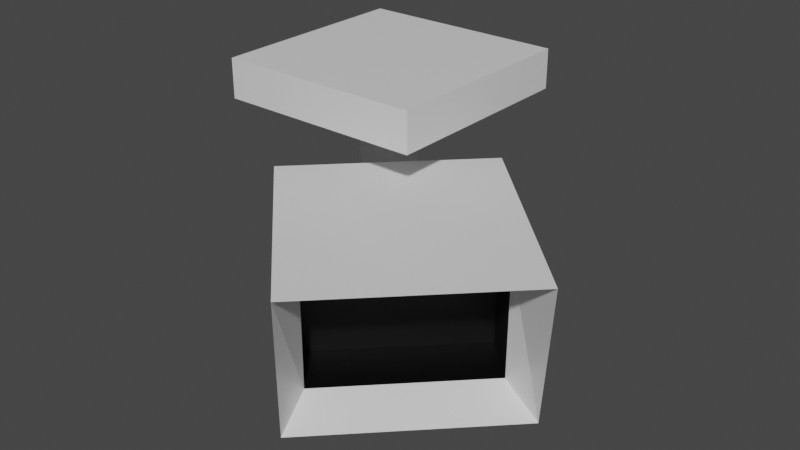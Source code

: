 # Source: Camera.blend  (saved by Blender 2.91.10; exported with 4.5.12 LTS)
import bpy
from mathutils import Matrix  # noqa: F401  (used for matrix-valued properties, if any)

bpy.ops.wm.read_factory_settings(use_empty=True)
scene = bpy.context.scene
scene.name = 'Scene'

# ---- collections
col_collection = bpy.data.collections.new('Collection'); scene.collection.children.link(col_collection)

# ---- materials (node trees are filled in below, after node groups)
mat_material = bpy.data.materials.new('Material')
mat_material.alpha_threshold = 0.0
mat_material.use_transparent_shadow = False
mat_material.line_color = (0.0, 0.0, 0.0, 1.0)
mat_material_001 = bpy.data.materials.new('Material.001')
mat_material_001.alpha_threshold = 0.0
mat_material_001.use_transparent_shadow = False
mat_material_001.line_color = (0.0, 0.0, 0.0, 1.0)
mat_material_002 = bpy.data.materials.new('Material.002')
mat_material_002.alpha_threshold = 0.0
mat_material_002.use_transparent_shadow = False
mat_material_002.line_color = (0.0, 0.0, 0.0, 1.0)
mat_material_004 = bpy.data.materials.new('Material.004')
mat_material_004.use_transparent_shadow = False
mat_material_003 = bpy.data.materials.new('Material.003')
mat_material_003.alpha_threshold = 0.0
mat_material_003.use_transparent_shadow = False
mat_material_003.line_color = (0.0, 0.0, 0.0, 1.0)

# ---- material node trees
mat_material.use_nodes = True; mat_material.node_tree.nodes.clear()
_N = mat_material.node_tree.nodes; _L = mat_material.node_tree.links
n0 = _N.new('ShaderNodeOutputMaterial'); n0.name = 'Material Output'; n0.location = (300, 300)
n1 = _N.new('ShaderNodeBsdfPrincipled'); n1.name = 'Principled BSDF'; n1.location = (10, 300)
n1.distribution = 'GGX'
n1.subsurface_method = 'BURLEY'
n1.inputs[2].default_value = 0.4
n1.inputs[3].default_value = 1.45
n1.inputs[27].default_value = (0.0, 0.0, 0.0, 1.0)
n1.inputs[28].default_value = 1.0
_L.new(n1.outputs[0], n0.inputs[0])
n0.is_active_output = True
mat_material_001.use_nodes = True; mat_material_001.node_tree.nodes.clear()
_N = mat_material_001.node_tree.nodes; _L = mat_material_001.node_tree.links
n0 = _N.new('ShaderNodeOutputMaterial'); n0.name = 'Material Output'; n0.location = (300, 300)
n1 = _N.new('ShaderNodeBsdfPrincipled'); n1.name = 'Principled BSDF'; n1.location = (10, 300)
n1.distribution = 'GGX'
n1.subsurface_method = 'BURLEY'
n1.inputs[2].default_value = 0.4
n1.inputs[3].default_value = 1.45
n1.inputs[27].default_value = (0.0, 0.0, 0.0, 1.0)
n1.inputs[28].default_value = 1.0
_L.new(n1.outputs[0], n0.inputs[0])
n0.is_active_output = True
mat_material_002.use_nodes = True; mat_material_002.node_tree.nodes.clear()
_N = mat_material_002.node_tree.nodes; _L = mat_material_002.node_tree.links
n0 = _N.new('ShaderNodeOutputMaterial'); n0.name = 'Material Output'; n0.location = (300, 300)
n1 = _N.new('ShaderNodeBsdfPrincipled'); n1.name = 'Principled BSDF'; n1.location = (10, 300)
n1.distribution = 'GGX'
n1.subsurface_method = 'BURLEY'
n1.inputs[2].default_value = 0.4
n1.inputs[3].default_value = 1.45
n1.inputs[27].default_value = (0.0, 0.0, 0.0, 1.0)
n1.inputs[28].default_value = 1.0
_L.new(n1.outputs[0], n0.inputs[0])
n0.is_active_output = True
mat_material_004.use_nodes = True; mat_material_004.node_tree.nodes.clear()
_N = mat_material_004.node_tree.nodes; _L = mat_material_004.node_tree.links
n0 = _N.new('ShaderNodeBsdfPrincipled'); n0.name = 'Principled BSDF'; n0.location = (10, 300)
n0.distribution = 'GGX'
n0.subsurface_method = 'BURLEY'
n0.inputs[0].default_value = (0.0, 0.0, 0.0, 1.0)
n0.inputs[3].default_value = 1.45
n0.inputs[27].default_value = (0.0, 0.0, 0.0, 1.0)
n0.inputs[28].default_value = 1.0
n1 = _N.new('ShaderNodeOutputMaterial'); n1.name = 'Material Output'; n1.location = (300, 300)
_L.new(n0.outputs[0], n1.inputs[0])
n1.is_active_output = True
mat_material_003.use_nodes = True; mat_material_003.node_tree.nodes.clear()
_N = mat_material_003.node_tree.nodes; _L = mat_material_003.node_tree.links
n0 = _N.new('ShaderNodeOutputMaterial'); n0.name = 'Material Output'; n0.location = (300, 300)
n1 = _N.new('ShaderNodeBsdfPrincipled'); n1.name = 'Principled BSDF'; n1.location = (10, 300)
n1.distribution = 'GGX'
n1.subsurface_method = 'BURLEY'
n1.inputs[2].default_value = 0.4
n1.inputs[3].default_value = 1.45
n1.inputs[27].default_value = (0.0, 0.0, 0.0, 1.0)
n1.inputs[28].default_value = 1.0
_L.new(n1.outputs[0], n0.inputs[0])
n0.is_active_output = True

# ---- world
world_world = bpy.data.worlds.new('World'); scene.world = world_world
world_world.use_nodes = True; world_world.node_tree.nodes.clear()
_N = world_world.node_tree.nodes; _L = world_world.node_tree.links
n0 = _N.new('ShaderNodeOutputWorld'); n0.name = 'World Output'; n0.location = (300, 300)
n1 = _N.new('ShaderNodeBackground'); n1.name = 'Background'; n1.location = (10, 300)
n1.inputs[0].default_value = (0.05088, 0.05088, 0.05088, 1.0)
_L.new(n1.outputs[0], n0.inputs[0])
n0.is_active_output = True
world_world.color = (0.05088, 0.05088, 0.05088)
world_world.use_sun_shadow = False
world_world.sun_shadow_jitter_overblur = 0.0

# ---- meshes
me_cube = bpy.data.meshes.new('Cube')
me_cube.from_pydata([(1.0, 1.0, 1.0), (1.0, 1.0, -1.0), (1.0, -1.0, 1.0), (1.0, -1.0, -1.0), (-1.0, 1.0, 1.0), (-1.0, 1.0, -1.0), (-1.0, -1.0, 1.0), (-1.0, -1.0, -1.0)], [], [(0, 4, 6, 2), (3, 2, 6, 7), (7, 6, 4, 5), (5, 1, 3, 7), (1, 0, 2, 3), (5, 4, 0, 1)])
_uv = me_cube.uv_layers.new(name='UVMap')
_uv.uv.foreach_set('vector', [0.625, 0.5, 0.875, 0.5, 0.875, 0.75, 0.625, 0.75, 0.375, 0.75, 0.625, 0.75, 0.625, 1.0, 0.375, 1.0, 0.375, 0.0, 0.625, 0.0, 0.625, 0.25, 0.375, 0.25, 0.125, 0.5, 0.375, 0.5, 0.375, 0.75, 0.125, 0.75, 0.375, 0.5, 0.625, 0.5, 0.625, 0.75, 0.375, 0.75, 0.375, 0.25, 0.625, 0.25, 0.625, 0.5, 0.375, 0.5])
me_cube.materials.append(mat_material)
me_cube.use_remesh_preserve_volume = False
me_cube.use_remesh_preserve_attributes = False
me_cube.use_mirror_vertex_groups = False
me_cube.update()
me_cube_001 = bpy.data.meshes.new('Cube.001')
me_cube_001.from_pydata([(1.0, 1.0, 1.0), (1.0, 1.0, -1.0), (1.0, -1.0, 1.0), (1.0, -1.0, -1.118), (-1.0, 1.0, 1.0), (-1.205, 1.17, -1.0), (-1.0, -1.0, 1.0), (-1.0, -1.0, -1.0)], [], [(0, 4, 6, 2), (3, 2, 6, 7), (7, 6, 4, 5), (5, 1, 3, 7), (1, 0, 2, 3), (5, 4, 0, 1)])
_uv = me_cube_001.uv_layers.new(name='UVMap')
_uv.uv.foreach_set('vector', [0.625, 0.5, 0.875, 0.5, 0.875, 0.75, 0.625, 0.75, 0.375, 0.75, 0.625, 0.75, 0.625, 1.0, 0.375, 1.0, 0.375, 0.0, 0.625, 0.0, 0.625, 0.25, 0.375, 0.25, 0.125, 0.5, 0.375, 0.5, 0.375, 0.75, 0.125, 0.75, 0.375, 0.5, 0.625, 0.5, 0.625, 0.75, 0.375, 0.75, 0.375, 0.25, 0.625, 0.25, 0.625, 0.5, 0.375, 0.5])
me_cube_001.materials.append(mat_material_001)
me_cube_001.use_remesh_preserve_volume = False
me_cube_001.use_remesh_preserve_attributes = False
me_cube_001.use_mirror_vertex_groups = False
me_cube_001.update()
me_cube_002 = bpy.data.meshes.new('Cube.002')
me_cube_002.from_pydata([(1.0, 1.0, 1.0), (1.0, 1.0, -1.0), (-1.0, 1.0, 1.0), (-1.0, 1.0, -1.0), (-1.0, -1.0, -1.0), (-1.0, -1.291, 1.0), (1.0, -1.291, 1.0), (1.0, -1.0, -1.0), (-0.8104, -0.5596, -0.8104), (-0.8104, -0.5781, 0.8104), (0.8104, -0.5781, 0.8104), (0.8104, -0.5596, -0.8104), (0.8104, -0.02336, 0.8104), (0.4062, -0.02336, 0.4062), (0.4062, -0.02336, -0.4062), (0.8104, -0.02336, -0.8104), (-0.4062, -0.02336, 0.4062), (-0.8104, -0.02336, 0.8104), (-0.8104, -0.02336, -0.8104), (-0.4062, -0.02336, -0.4062)], [], [(0, 2, 5, 6), (17, 12, 10, 9), (4, 5, 2, 3), (3, 1, 7, 4), (1, 0, 6, 7), (3, 2, 0, 1), (8, 9, 5, 4), (10, 11, 7, 6), (9, 10, 6, 5), (11, 8, 4, 7), (14, 13, 16, 19), (15, 18, 8, 11), (18, 17, 9, 8), (19, 16, 17, 18), (13, 14, 15, 12), (12, 17, 16, 13), (18, 15, 14, 19), (12, 15, 11, 10)])
me_cube_002.polygons.foreach_set('material_index', [0, 1, 0, 0, 0, 0, 0, 0, 0, 0, 1, 1, 1, 1, 1, 1, 1, 1])
_uv = me_cube_002.uv_layers.new(name='UVMap')
_uv.uv.foreach_set('vector', [0.625, 0.5, 0.875, 0.5, 0.875, 0.75, 0.625, 0.75, 0.6013, 0.9763, 0.6013, 0.7737, 0.6013, 0.7737, 0.6013, 0.9763, 0.375, 0.0, 0.625, 0.0, 0.625, 0.25, 0.375, 0.25, 0.125, 0.5, 0.375, 0.5, 0.375, 0.75, 0.125, 0.75, 0.375, 0.5, 0.625, 0.5, 0.625, 0.75, 0.375, 0.75, 0.375, 0.25, 0.625, 0.25, 0.625, 0.5, 0.375, 0.5, 0.3987, 0.9763, 0.6013, 0.9763, 0.625, 1.0, 0.375, 1.0, 0.6013, 0.7737, 0.3987, 0.7737, 0.375, 0.75, 0.625, 0.75, 0.6013, 0.9763, 0.6013, 0.7737, 0.625, 0.75, 0.625, 1.0, 0.3987, 0.7737, 0.3987, 0.9763, 0.375, 1.0, 0.375, 0.75, 0.4492, 0.8242, 0.5508, 0.8242, 0.5508, 0.9258, 0.4492, 0.9258, 0.3987, 0.7737, 0.3987, 0.9763, 0.3987, 0.9763, 0.3987, 0.7737, 0.3987, 0.9763, 0.6013, 0.9763, 0.6013, 0.9763, 0.3987, 0.9763, 0.4492, 0.9258, 0.5508, 0.9258, 0.6013, 0.9763, 0.3987, 0.9763, 0.5508, 0.8242, 0.4492, 0.8242, 0.3987, 0.7737, 0.6013, 0.7737, 0.6013, 0.7737, 0.6013, 0.9763, 0.5508, 0.9258, 0.5508, 0.8242, 0.3987, 0.9763, 0.3987, 0.7737, 0.4492, 0.8242, 0.4492, 0.9258, 0.6013, 0.7737, 0.3987, 0.7737, 0.3987, 0.7737, 0.6013, 0.7737])
me_cube_002.materials.append(mat_material_002)
me_cube_002.materials.append(mat_material_004)
me_cube_002.use_remesh_preserve_volume = False
me_cube_002.use_remesh_preserve_attributes = False
me_cube_002.use_mirror_vertex_groups = False
me_cube_002.update()
me_cube_003 = bpy.data.meshes.new('Cube.003')
me_cube_003.from_pydata([(1.0, 1.0, 1.0), (1.0, 1.0, -1.0), (1.0, -1.0, 1.0), (1.0, -1.0, -1.0), (-1.0, 1.0, 1.0), (-1.546, 1.529, -1.108), (-1.0, -1.0, 1.0), (-1.56, -1.252, -1.112), (1.0, 0.0351, -1.0), (-1.491, 0.09973, -2.015)], [], [(0, 4, 6, 2), (3, 2, 6, 7), (7, 6, 4, 5, 9), (5, 1, 8, 9), (1, 0, 2, 3, 8), (5, 4, 0, 1), (9, 8, 3, 7)])
_uv = me_cube_003.uv_layers.new(name='UVMap')
_uv.uv.foreach_set('vector', [0.625, 0.5, 0.875, 0.5, 0.875, 0.75, 0.625, 0.75, 0.375, 0.75, 0.625, 0.75, 0.625, 1.0, 0.375, 1.0, 0.375, 0.0, 0.625, 0.0, 0.625, 0.25, 0.375, 0.25, 0.375, 0.1162, 0.125, 0.5, 0.375, 0.5, 0.375, 0.6206, 0.125, 0.6338, 0.375, 0.5, 0.625, 0.5, 0.625, 0.75, 0.375, 0.75, 0.375, 0.6206, 0.375, 0.25, 0.625, 0.25, 0.625, 0.5, 0.375, 0.5, 0.125, 0.6338, 0.375, 0.6206, 0.375, 0.75, 0.125, 0.75])
me_cube_003.materials.append(mat_material_003)
me_cube_003.use_remesh_preserve_volume = False
me_cube_003.use_remesh_preserve_attributes = False
me_cube_003.use_mirror_vertex_groups = False
me_cube_003.update()

# ---- objects
ob_cube = bpy.data.objects.new('Cube', me_cube)
ob_cube_001 = bpy.data.objects.new('Cube.001', me_cube_001)
ob_cube_002 = bpy.data.objects.new('Cube.002', me_cube_002)
ob_cube_003 = bpy.data.objects.new('Cube.003', me_cube_003)

# ---- transforms, parenting, visibility, modifiers, constraints
ob_cube.location = (0.0, 0.0, 1.326)
ob_cube.scale = (1.0, 1.0, 0.1895)
ob_cube.lock_rotations_4d = False
ob_cube.empty_display_type = 'ARROWS'
ob_cube.lineart.crease_threshold = 0.0
ob_cube_001.location = (0.0, -0.01929, 0.7756)
ob_cube_001.scale = (0.2, 0.2, 0.3653)
ob_cube_001.lock_rotations_4d = False
ob_cube_001.empty_display_type = 'ARROWS'
ob_cube_001.lineart.crease_threshold = 0.0
ob_cube_002.location = (1.069, -1.18, 0.02772)
ob_cube_002.rotation_euler = (0.0, 0.0, 0.7854)
ob_cube_002.scale = (1.0, 1.0, 0.6916)
ob_cube_002.lock_rotations_4d = False
ob_cube_002.empty_display_type = 'ARROWS'
ob_cube_002.lineart.crease_threshold = 0.0
ob_cube_003.location = (0.2691, -0.3224, 0.1147)
ob_cube_003.rotation_euler = (0.0, 1.571, -0.7854)
ob_cube_003.scale = (0.2, 0.2, 0.3653)
ob_cube_003.lock_rotations_4d = False
ob_cube_003.empty_display_type = 'ARROWS'
ob_cube_003.lineart.crease_threshold = 0.0

# ---- collection membership
col_collection.objects.link(ob_cube)
col_collection.objects.link(ob_cube_001)
col_collection.objects.link(ob_cube_002)
col_collection.objects.link(ob_cube_003)

# ---- scene / render settings (as saved in the file)
scene.frame_start = 1; scene.frame_end = 250; scene.frame_set(189)
scene.render.engine = 'BLENDER_EEVEE_NEXT'
scene.cycles.use_denoising = False
scene.cycles.samples = 128
scene.cycles.sampling_pattern = 'TABULATED_SOBOL'
scene.cycles.use_adaptive_sampling = False
scene.cycles.use_light_tree = False
scene.view_settings.view_transform = 'Filmic'
bpy.context.view_layer.update()

# ---- added for rendering (the .blend has no active camera and no usable light): camera, sun
cam_auto = bpy.data.cameras.new('AutoCamera')
cam_auto.lens = 50.0
cam_auto.sensor_width = 36.0
cam_auto.clip_end = 1000.0
ob_auto_camera = bpy.data.objects.new('AutoCamera', cam_auto)
scene.collection.objects.link(ob_auto_camera)
ob_auto_camera.location = (6.14292, -7.25789, 4.66458)
ob_auto_camera.rotation_euler = (1.09748, -7.21219e-08, 0.694738)
scene.camera = ob_auto_camera
light_auto_sun = bpy.data.lights.new('AutoSun', 'SUN')
light_auto_sun.energy = 3.0
light_auto_sun.angle = 0.0523599
ob_auto_sun = bpy.data.objects.new('AutoSun', light_auto_sun)
scene.collection.objects.link(ob_auto_sun)
ob_auto_sun.rotation_euler = (0.872665, 0.174533, 0.523599)
bpy.context.view_layer.update()
